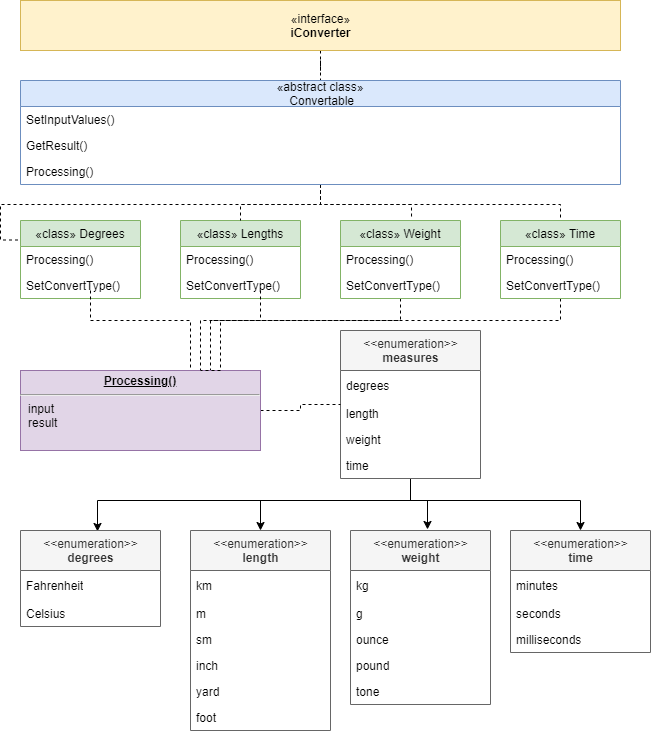

The diagram above was exported from draw.io. Its source (the exported page's mxGraphModel, read from the mxfile embedded in the PNG):
<mxGraphModel dx="1086" dy="806" grid="1" gridSize="10" guides="1" tooltips="1" connect="1" arrows="1" fold="1" page="1" pageScale="1" pageWidth="827" pageHeight="1169" math="0" shadow="0">
  <root>
    <mxCell id="0" />
    <mxCell id="1" parent="0" />
    <mxCell id="vLwDYBh3rQbARH4gXuLk-69" style="edgeStyle=orthogonalEdgeStyle;rounded=0;orthogonalLoop=1;jettySize=auto;html=1;entryX=0.55;entryY=0.01;entryDx=0;entryDy=0;entryPerimeter=0;" parent="1" source="vLwDYBh3rQbARH4gXuLk-2" target="vLwDYBh3rQbARH4gXuLk-48" edge="1">
      <mxGeometry relative="1" as="geometry">
        <Array as="points">
          <mxPoint x="510" y="690" />
          <mxPoint x="197" y="690" />
        </Array>
      </mxGeometry>
    </mxCell>
    <mxCell id="vLwDYBh3rQbARH4gXuLk-70" style="edgeStyle=orthogonalEdgeStyle;rounded=0;orthogonalLoop=1;jettySize=auto;html=1;entryX=0.5;entryY=0;entryDx=0;entryDy=0;" parent="1" source="vLwDYBh3rQbARH4gXuLk-2" target="vLwDYBh3rQbARH4gXuLk-55" edge="1">
      <mxGeometry relative="1" as="geometry">
        <Array as="points">
          <mxPoint x="510" y="690" />
          <mxPoint x="360" y="690" />
        </Array>
      </mxGeometry>
    </mxCell>
    <mxCell id="vLwDYBh3rQbARH4gXuLk-71" style="edgeStyle=orthogonalEdgeStyle;rounded=0;orthogonalLoop=1;jettySize=auto;html=1;entryX=0.55;entryY=-0.006;entryDx=0;entryDy=0;entryPerimeter=0;" parent="1" source="vLwDYBh3rQbARH4gXuLk-2" target="vLwDYBh3rQbARH4gXuLk-36" edge="1">
      <mxGeometry relative="1" as="geometry">
        <Array as="points">
          <mxPoint x="510" y="690" />
          <mxPoint x="527" y="690" />
        </Array>
      </mxGeometry>
    </mxCell>
    <mxCell id="vLwDYBh3rQbARH4gXuLk-72" style="edgeStyle=orthogonalEdgeStyle;rounded=0;orthogonalLoop=1;jettySize=auto;html=1;entryX=0.5;entryY=0;entryDx=0;entryDy=0;" parent="1" source="vLwDYBh3rQbARH4gXuLk-2" target="vLwDYBh3rQbARH4gXuLk-62" edge="1">
      <mxGeometry relative="1" as="geometry">
        <Array as="points">
          <mxPoint x="510" y="690" />
          <mxPoint x="680" y="690" />
        </Array>
      </mxGeometry>
    </mxCell>
    <mxCell id="vLwDYBh3rQbARH4gXuLk-2" value="&amp;lt;&amp;lt;enumeration&amp;gt;&amp;gt;&lt;br&gt;&lt;b&gt;measures&lt;/b&gt;" style="swimlane;fontStyle=0;align=center;verticalAlign=top;childLayout=stackLayout;horizontal=1;startSize=40;horizontalStack=0;resizeParent=1;resizeParentMax=0;resizeLast=0;collapsible=0;marginBottom=0;html=1;fillColor=#f5f5f5;strokeColor=#666666;fontColor=#333333;" parent="1" vertex="1">
      <mxGeometry x="440" y="520" width="140" height="148" as="geometry" />
    </mxCell>
    <mxCell id="vLwDYBh3rQbARH4gXuLk-3" value="degrees" style="text;html=1;strokeColor=none;fillColor=none;align=left;verticalAlign=middle;spacingLeft=4;spacingRight=4;overflow=hidden;rotatable=0;points=[[0,0.5],[1,0.5]];portConstraint=eastwest;" parent="vLwDYBh3rQbARH4gXuLk-2" vertex="1">
      <mxGeometry y="40" width="140" height="30" as="geometry" />
    </mxCell>
    <mxCell id="vLwDYBh3rQbARH4gXuLk-33" value="length" style="text;strokeColor=none;fillColor=none;align=left;verticalAlign=top;spacingLeft=4;spacingRight=4;overflow=hidden;rotatable=0;points=[[0,0.5],[1,0.5]];portConstraint=eastwest;" parent="vLwDYBh3rQbARH4gXuLk-2" vertex="1">
      <mxGeometry y="70" width="140" height="26" as="geometry" />
    </mxCell>
    <mxCell id="vLwDYBh3rQbARH4gXuLk-34" value="weight" style="text;strokeColor=none;fillColor=none;align=left;verticalAlign=top;spacingLeft=4;spacingRight=4;overflow=hidden;rotatable=0;points=[[0,0.5],[1,0.5]];portConstraint=eastwest;" parent="vLwDYBh3rQbARH4gXuLk-2" vertex="1">
      <mxGeometry y="96" width="140" height="26" as="geometry" />
    </mxCell>
    <mxCell id="vLwDYBh3rQbARH4gXuLk-35" value="time" style="text;strokeColor=none;fillColor=none;align=left;verticalAlign=top;spacingLeft=4;spacingRight=4;overflow=hidden;rotatable=0;points=[[0,0.5],[1,0.5]];portConstraint=eastwest;" parent="vLwDYBh3rQbARH4gXuLk-2" vertex="1">
      <mxGeometry y="122" width="140" height="26" as="geometry" />
    </mxCell>
    <mxCell id="vLwDYBh3rQbARH4gXuLk-86" style="edgeStyle=orthogonalEdgeStyle;rounded=0;orthogonalLoop=1;jettySize=auto;html=1;entryX=0.5;entryY=0;entryDx=0;entryDy=0;dashed=1;endArrow=none;endFill=0;" parent="1" source="vLwDYBh3rQbARH4gXuLk-4" target="vLwDYBh3rQbARH4gXuLk-25" edge="1">
      <mxGeometry relative="1" as="geometry" />
    </mxCell>
    <mxCell id="vLwDYBh3rQbARH4gXuLk-4" value="«interface»&lt;br&gt;&lt;b&gt;iConverter&lt;/b&gt;" style="html=1;fillColor=#fff2cc;strokeColor=#d6b656;" parent="1" vertex="1">
      <mxGeometry x="120" y="190" width="600" height="50" as="geometry" />
    </mxCell>
    <mxCell id="vLwDYBh3rQbARH4gXuLk-5" value="«class» Degrees" style="swimlane;fontStyle=0;childLayout=stackLayout;horizontal=1;startSize=26;fillColor=#d5e8d4;horizontalStack=0;resizeParent=1;resizeParentMax=0;resizeLast=0;collapsible=1;marginBottom=0;strokeColor=#82b366;" parent="1" vertex="1">
      <mxGeometry x="120" y="410" width="120" height="78" as="geometry" />
    </mxCell>
    <mxCell id="vLwDYBh3rQbARH4gXuLk-6" value="Processing()" style="text;strokeColor=none;fillColor=none;align=left;verticalAlign=top;spacingLeft=4;spacingRight=4;overflow=hidden;rotatable=0;points=[[0,0.5],[1,0.5]];portConstraint=eastwest;" parent="vLwDYBh3rQbARH4gXuLk-5" vertex="1">
      <mxGeometry y="26" width="120" height="26" as="geometry" />
    </mxCell>
    <mxCell id="vLwDYBh3rQbARH4gXuLk-7" value="SetConvertType()" style="text;strokeColor=none;fillColor=none;align=left;verticalAlign=top;spacingLeft=4;spacingRight=4;overflow=hidden;rotatable=0;points=[[0,0.5],[1,0.5]];portConstraint=eastwest;" parent="vLwDYBh3rQbARH4gXuLk-5" vertex="1">
      <mxGeometry y="52" width="120" height="26" as="geometry" />
    </mxCell>
    <mxCell id="vLwDYBh3rQbARH4gXuLk-13" value="«class» Lengths" style="swimlane;fontStyle=0;childLayout=stackLayout;horizontal=1;startSize=26;fillColor=#d5e8d4;horizontalStack=0;resizeParent=1;resizeParentMax=0;resizeLast=0;collapsible=1;marginBottom=0;strokeColor=#82b366;" parent="1" vertex="1">
      <mxGeometry x="280" y="410" width="120" height="78" as="geometry" />
    </mxCell>
    <mxCell id="vLwDYBh3rQbARH4gXuLk-14" value="Processing()" style="text;strokeColor=none;fillColor=none;align=left;verticalAlign=top;spacingLeft=4;spacingRight=4;overflow=hidden;rotatable=0;points=[[0,0.5],[1,0.5]];portConstraint=eastwest;" parent="vLwDYBh3rQbARH4gXuLk-13" vertex="1">
      <mxGeometry y="26" width="120" height="26" as="geometry" />
    </mxCell>
    <mxCell id="vLwDYBh3rQbARH4gXuLk-30" value="SetConvertType()" style="text;strokeColor=none;fillColor=none;align=left;verticalAlign=top;spacingLeft=4;spacingRight=4;overflow=hidden;rotatable=0;points=[[0,0.5],[1,0.5]];portConstraint=eastwest;" parent="vLwDYBh3rQbARH4gXuLk-13" vertex="1">
      <mxGeometry y="52" width="120" height="26" as="geometry" />
    </mxCell>
    <mxCell id="vLwDYBh3rQbARH4gXuLk-80" style="edgeStyle=orthogonalEdgeStyle;rounded=0;orthogonalLoop=1;jettySize=auto;html=1;entryX=0.75;entryY=0;entryDx=0;entryDy=0;dashed=1;endArrow=none;endFill=0;" parent="1" source="vLwDYBh3rQbARH4gXuLk-17" target="vLwDYBh3rQbARH4gXuLk-29" edge="1">
      <mxGeometry relative="1" as="geometry">
        <Array as="points">
          <mxPoint x="500" y="510" />
          <mxPoint x="300" y="510" />
        </Array>
      </mxGeometry>
    </mxCell>
    <mxCell id="vLwDYBh3rQbARH4gXuLk-17" value="«class» Weight" style="swimlane;fontStyle=0;childLayout=stackLayout;horizontal=1;startSize=26;fillColor=#d5e8d4;horizontalStack=0;resizeParent=1;resizeParentMax=0;resizeLast=0;collapsible=1;marginBottom=0;strokeColor=#82b366;" parent="1" vertex="1">
      <mxGeometry x="440" y="410" width="120" height="78" as="geometry" />
    </mxCell>
    <mxCell id="vLwDYBh3rQbARH4gXuLk-18" value="Processing()" style="text;strokeColor=none;fillColor=none;align=left;verticalAlign=top;spacingLeft=4;spacingRight=4;overflow=hidden;rotatable=0;points=[[0,0.5],[1,0.5]];portConstraint=eastwest;" parent="vLwDYBh3rQbARH4gXuLk-17" vertex="1">
      <mxGeometry y="26" width="120" height="26" as="geometry" />
    </mxCell>
    <mxCell id="vLwDYBh3rQbARH4gXuLk-31" value="SetConvertType()" style="text;strokeColor=none;fillColor=none;align=left;verticalAlign=top;spacingLeft=4;spacingRight=4;overflow=hidden;rotatable=0;points=[[0,0.5],[1,0.5]];portConstraint=eastwest;" parent="vLwDYBh3rQbARH4gXuLk-17" vertex="1">
      <mxGeometry y="52" width="120" height="26" as="geometry" />
    </mxCell>
    <mxCell id="vLwDYBh3rQbARH4gXuLk-81" style="edgeStyle=orthogonalEdgeStyle;rounded=0;orthogonalLoop=1;jettySize=auto;html=1;entryX=0.75;entryY=0;entryDx=0;entryDy=0;dashed=1;endArrow=none;endFill=0;" parent="1" source="vLwDYBh3rQbARH4gXuLk-21" target="vLwDYBh3rQbARH4gXuLk-29" edge="1">
      <mxGeometry relative="1" as="geometry">
        <Array as="points">
          <mxPoint x="660" y="510" />
          <mxPoint x="310" y="510" />
          <mxPoint x="310" y="560" />
        </Array>
      </mxGeometry>
    </mxCell>
    <mxCell id="vLwDYBh3rQbARH4gXuLk-21" value="«class» Time" style="swimlane;fontStyle=0;childLayout=stackLayout;horizontal=1;startSize=26;fillColor=#d5e8d4;horizontalStack=0;resizeParent=1;resizeParentMax=0;resizeLast=0;collapsible=1;marginBottom=0;strokeColor=#82b366;" parent="1" vertex="1">
      <mxGeometry x="600" y="410" width="120" height="78" as="geometry" />
    </mxCell>
    <mxCell id="vLwDYBh3rQbARH4gXuLk-22" value="Processing()" style="text;strokeColor=none;fillColor=none;align=left;verticalAlign=top;spacingLeft=4;spacingRight=4;overflow=hidden;rotatable=0;points=[[0,0.5],[1,0.5]];portConstraint=eastwest;" parent="vLwDYBh3rQbARH4gXuLk-21" vertex="1">
      <mxGeometry y="26" width="120" height="26" as="geometry" />
    </mxCell>
    <mxCell id="vLwDYBh3rQbARH4gXuLk-32" value="SetConvertType()" style="text;strokeColor=none;fillColor=none;align=left;verticalAlign=top;spacingLeft=4;spacingRight=4;overflow=hidden;rotatable=0;points=[[0,0.5],[1,0.5]];portConstraint=eastwest;" parent="vLwDYBh3rQbARH4gXuLk-21" vertex="1">
      <mxGeometry y="52" width="120" height="26" as="geometry" />
    </mxCell>
    <mxCell id="vLwDYBh3rQbARH4gXuLk-82" style="edgeStyle=orthogonalEdgeStyle;rounded=0;orthogonalLoop=1;jettySize=auto;html=1;entryX=0;entryY=0.25;entryDx=0;entryDy=0;dashed=1;endArrow=none;endFill=0;" parent="1" source="vLwDYBh3rQbARH4gXuLk-25" target="vLwDYBh3rQbARH4gXuLk-5" edge="1">
      <mxGeometry relative="1" as="geometry" />
    </mxCell>
    <mxCell id="vLwDYBh3rQbARH4gXuLk-83" style="edgeStyle=orthogonalEdgeStyle;rounded=0;orthogonalLoop=1;jettySize=auto;html=1;dashed=1;endArrow=none;endFill=0;" parent="1" source="vLwDYBh3rQbARH4gXuLk-25" target="vLwDYBh3rQbARH4gXuLk-13" edge="1">
      <mxGeometry relative="1" as="geometry" />
    </mxCell>
    <mxCell id="vLwDYBh3rQbARH4gXuLk-84" style="edgeStyle=orthogonalEdgeStyle;rounded=0;orthogonalLoop=1;jettySize=auto;html=1;entryX=0.592;entryY=-0.013;entryDx=0;entryDy=0;entryPerimeter=0;dashed=1;endArrow=none;endFill=0;" parent="1" source="vLwDYBh3rQbARH4gXuLk-25" target="vLwDYBh3rQbARH4gXuLk-17" edge="1">
      <mxGeometry relative="1" as="geometry" />
    </mxCell>
    <mxCell id="vLwDYBh3rQbARH4gXuLk-85" style="edgeStyle=orthogonalEdgeStyle;rounded=0;orthogonalLoop=1;jettySize=auto;html=1;entryX=0.5;entryY=0;entryDx=0;entryDy=0;dashed=1;endArrow=none;endFill=0;" parent="1" source="vLwDYBh3rQbARH4gXuLk-25" target="vLwDYBh3rQbARH4gXuLk-21" edge="1">
      <mxGeometry relative="1" as="geometry" />
    </mxCell>
    <mxCell id="vLwDYBh3rQbARH4gXuLk-25" value="«abstract class»&#10; Convertable" style="swimlane;fontStyle=0;childLayout=stackLayout;horizontal=1;startSize=26;fillColor=#dae8fc;horizontalStack=0;resizeParent=1;resizeParentMax=0;resizeLast=0;collapsible=1;marginBottom=0;strokeColor=#6c8ebf;" parent="1" vertex="1">
      <mxGeometry x="120" y="270" width="600" height="104" as="geometry" />
    </mxCell>
    <mxCell id="vLwDYBh3rQbARH4gXuLk-26" value="SetInputValues()" style="text;strokeColor=none;fillColor=none;align=left;verticalAlign=top;spacingLeft=4;spacingRight=4;overflow=hidden;rotatable=0;points=[[0,0.5],[1,0.5]];portConstraint=eastwest;" parent="vLwDYBh3rQbARH4gXuLk-25" vertex="1">
      <mxGeometry y="26" width="600" height="26" as="geometry" />
    </mxCell>
    <mxCell id="vLwDYBh3rQbARH4gXuLk-27" value="GetResult()" style="text;strokeColor=none;fillColor=none;align=left;verticalAlign=top;spacingLeft=4;spacingRight=4;overflow=hidden;rotatable=0;points=[[0,0.5],[1,0.5]];portConstraint=eastwest;" parent="vLwDYBh3rQbARH4gXuLk-25" vertex="1">
      <mxGeometry y="52" width="600" height="26" as="geometry" />
    </mxCell>
    <mxCell id="vLwDYBh3rQbARH4gXuLk-28" value="Processing()" style="text;strokeColor=none;fillColor=none;align=left;verticalAlign=top;spacingLeft=4;spacingRight=4;overflow=hidden;rotatable=0;points=[[0,0.5],[1,0.5]];portConstraint=eastwest;" parent="vLwDYBh3rQbARH4gXuLk-25" vertex="1">
      <mxGeometry y="78" width="600" height="26" as="geometry" />
    </mxCell>
    <mxCell id="vLwDYBh3rQbARH4gXuLk-73" style="edgeStyle=orthogonalEdgeStyle;rounded=0;orthogonalLoop=1;jettySize=auto;html=1;endArrow=none;endFill=0;dashed=1;" parent="1" source="vLwDYBh3rQbARH4gXuLk-29" target="vLwDYBh3rQbARH4gXuLk-2" edge="1">
      <mxGeometry relative="1" as="geometry" />
    </mxCell>
    <mxCell id="vLwDYBh3rQbARH4gXuLk-29" value="&lt;p style=&quot;margin: 0px ; margin-top: 4px ; text-align: center ; text-decoration: underline&quot;&gt;&lt;b&gt;Processing()&lt;/b&gt;&lt;/p&gt;&lt;hr&gt;&lt;p style=&quot;margin: 0px ; margin-left: 8px&quot;&gt;input&lt;br&gt;result&lt;br&gt;&lt;/p&gt;" style="verticalAlign=top;align=left;overflow=fill;fontSize=12;fontFamily=Helvetica;html=1;fillColor=#e1d5e7;strokeColor=#9673a6;" parent="1" vertex="1">
      <mxGeometry x="120" y="560" width="240" height="80" as="geometry" />
    </mxCell>
    <mxCell id="vLwDYBh3rQbARH4gXuLk-36" value="&amp;lt;&amp;lt;enumeration&amp;gt;&amp;gt;&lt;br&gt;&lt;b&gt;weight&lt;/b&gt;" style="swimlane;fontStyle=0;align=center;verticalAlign=top;childLayout=stackLayout;horizontal=1;startSize=40;horizontalStack=0;resizeParent=1;resizeParentMax=0;resizeLast=0;collapsible=0;marginBottom=0;html=1;fillColor=#f5f5f5;strokeColor=#666666;fontColor=#333333;" parent="1" vertex="1">
      <mxGeometry x="450" y="720" width="140" height="174" as="geometry" />
    </mxCell>
    <mxCell id="vLwDYBh3rQbARH4gXuLk-37" value="kg" style="text;html=1;strokeColor=none;fillColor=none;align=left;verticalAlign=middle;spacingLeft=4;spacingRight=4;overflow=hidden;rotatable=0;points=[[0,0.5],[1,0.5]];portConstraint=eastwest;" parent="vLwDYBh3rQbARH4gXuLk-36" vertex="1">
      <mxGeometry y="40" width="140" height="30" as="geometry" />
    </mxCell>
    <mxCell id="vLwDYBh3rQbARH4gXuLk-38" value="g" style="text;strokeColor=none;fillColor=none;align=left;verticalAlign=top;spacingLeft=4;spacingRight=4;overflow=hidden;rotatable=0;points=[[0,0.5],[1,0.5]];portConstraint=eastwest;" parent="vLwDYBh3rQbARH4gXuLk-36" vertex="1">
      <mxGeometry y="70" width="140" height="26" as="geometry" />
    </mxCell>
    <mxCell id="vLwDYBh3rQbARH4gXuLk-39" value="ounce" style="text;strokeColor=none;fillColor=none;align=left;verticalAlign=top;spacingLeft=4;spacingRight=4;overflow=hidden;rotatable=0;points=[[0,0.5],[1,0.5]];portConstraint=eastwest;" parent="vLwDYBh3rQbARH4gXuLk-36" vertex="1">
      <mxGeometry y="96" width="140" height="26" as="geometry" />
    </mxCell>
    <mxCell id="vLwDYBh3rQbARH4gXuLk-46" value="pound" style="text;strokeColor=none;fillColor=none;align=left;verticalAlign=top;spacingLeft=4;spacingRight=4;overflow=hidden;rotatable=0;points=[[0,0.5],[1,0.5]];portConstraint=eastwest;" parent="vLwDYBh3rQbARH4gXuLk-36" vertex="1">
      <mxGeometry y="122" width="140" height="26" as="geometry" />
    </mxCell>
    <mxCell id="vLwDYBh3rQbARH4gXuLk-40" value="tone" style="text;strokeColor=none;fillColor=none;align=left;verticalAlign=top;spacingLeft=4;spacingRight=4;overflow=hidden;rotatable=0;points=[[0,0.5],[1,0.5]];portConstraint=eastwest;" parent="vLwDYBh3rQbARH4gXuLk-36" vertex="1">
      <mxGeometry y="148" width="140" height="26" as="geometry" />
    </mxCell>
    <mxCell id="vLwDYBh3rQbARH4gXuLk-48" value="&amp;lt;&amp;lt;enumeration&amp;gt;&amp;gt;&lt;br&gt;&lt;b&gt;degrees&lt;/b&gt;" style="swimlane;fontStyle=0;align=center;verticalAlign=top;childLayout=stackLayout;horizontal=1;startSize=40;horizontalStack=0;resizeParent=1;resizeParentMax=0;resizeLast=0;collapsible=0;marginBottom=0;html=1;fillColor=#f5f5f5;strokeColor=#666666;fontColor=#333333;" parent="1" vertex="1">
      <mxGeometry x="120" y="720" width="140" height="96" as="geometry" />
    </mxCell>
    <mxCell id="vLwDYBh3rQbARH4gXuLk-49" value="Fahrenheit" style="text;html=1;strokeColor=none;fillColor=none;align=left;verticalAlign=middle;spacingLeft=4;spacingRight=4;overflow=hidden;rotatable=0;points=[[0,0.5],[1,0.5]];portConstraint=eastwest;" parent="vLwDYBh3rQbARH4gXuLk-48" vertex="1">
      <mxGeometry y="40" width="140" height="30" as="geometry" />
    </mxCell>
    <mxCell id="vLwDYBh3rQbARH4gXuLk-50" value="Celsius" style="text;strokeColor=none;fillColor=none;align=left;verticalAlign=top;spacingLeft=4;spacingRight=4;overflow=hidden;rotatable=0;points=[[0,0.5],[1,0.5]];portConstraint=eastwest;" parent="vLwDYBh3rQbARH4gXuLk-48" vertex="1">
      <mxGeometry y="70" width="140" height="26" as="geometry" />
    </mxCell>
    <mxCell id="vLwDYBh3rQbARH4gXuLk-55" value="&amp;lt;&amp;lt;enumeration&amp;gt;&amp;gt;&lt;br&gt;&lt;b&gt;length&lt;/b&gt;" style="swimlane;fontStyle=0;align=center;verticalAlign=top;childLayout=stackLayout;horizontal=1;startSize=40;horizontalStack=0;resizeParent=1;resizeParentMax=0;resizeLast=0;collapsible=0;marginBottom=0;html=1;fillColor=#f5f5f5;strokeColor=#666666;fontColor=#333333;" parent="1" vertex="1">
      <mxGeometry x="290" y="720" width="140" height="200" as="geometry" />
    </mxCell>
    <mxCell id="vLwDYBh3rQbARH4gXuLk-56" value="km" style="text;html=1;strokeColor=none;fillColor=none;align=left;verticalAlign=middle;spacingLeft=4;spacingRight=4;overflow=hidden;rotatable=0;points=[[0,0.5],[1,0.5]];portConstraint=eastwest;" parent="vLwDYBh3rQbARH4gXuLk-55" vertex="1">
      <mxGeometry y="40" width="140" height="30" as="geometry" />
    </mxCell>
    <mxCell id="vLwDYBh3rQbARH4gXuLk-57" value="m" style="text;strokeColor=none;fillColor=none;align=left;verticalAlign=top;spacingLeft=4;spacingRight=4;overflow=hidden;rotatable=0;points=[[0,0.5],[1,0.5]];portConstraint=eastwest;" parent="vLwDYBh3rQbARH4gXuLk-55" vertex="1">
      <mxGeometry y="70" width="140" height="26" as="geometry" />
    </mxCell>
    <mxCell id="vLwDYBh3rQbARH4gXuLk-58" value="sm" style="text;strokeColor=none;fillColor=none;align=left;verticalAlign=top;spacingLeft=4;spacingRight=4;overflow=hidden;rotatable=0;points=[[0,0.5],[1,0.5]];portConstraint=eastwest;" parent="vLwDYBh3rQbARH4gXuLk-55" vertex="1">
      <mxGeometry y="96" width="140" height="26" as="geometry" />
    </mxCell>
    <mxCell id="vLwDYBh3rQbARH4gXuLk-59" value="inch" style="text;strokeColor=none;fillColor=none;align=left;verticalAlign=top;spacingLeft=4;spacingRight=4;overflow=hidden;rotatable=0;points=[[0,0.5],[1,0.5]];portConstraint=eastwest;" parent="vLwDYBh3rQbARH4gXuLk-55" vertex="1">
      <mxGeometry y="122" width="140" height="26" as="geometry" />
    </mxCell>
    <mxCell id="vLwDYBh3rQbARH4gXuLk-60" value="yard" style="text;strokeColor=none;fillColor=none;align=left;verticalAlign=top;spacingLeft=4;spacingRight=4;overflow=hidden;rotatable=0;points=[[0,0.5],[1,0.5]];portConstraint=eastwest;" parent="vLwDYBh3rQbARH4gXuLk-55" vertex="1">
      <mxGeometry y="148" width="140" height="26" as="geometry" />
    </mxCell>
    <mxCell id="vLwDYBh3rQbARH4gXuLk-61" value="foot" style="text;strokeColor=none;fillColor=none;align=left;verticalAlign=top;spacingLeft=4;spacingRight=4;overflow=hidden;rotatable=0;points=[[0,0.5],[1,0.5]];portConstraint=eastwest;" parent="vLwDYBh3rQbARH4gXuLk-55" vertex="1">
      <mxGeometry y="174" width="140" height="26" as="geometry" />
    </mxCell>
    <mxCell id="vLwDYBh3rQbARH4gXuLk-62" value="&amp;lt;&amp;lt;enumeration&amp;gt;&amp;gt;&lt;br&gt;&lt;b&gt;time&lt;/b&gt;" style="swimlane;fontStyle=0;align=center;verticalAlign=top;childLayout=stackLayout;horizontal=1;startSize=40;horizontalStack=0;resizeParent=1;resizeParentMax=0;resizeLast=0;collapsible=0;marginBottom=0;html=1;fillColor=#f5f5f5;strokeColor=#666666;fontColor=#333333;" parent="1" vertex="1">
      <mxGeometry x="610" y="720" width="140" height="122" as="geometry" />
    </mxCell>
    <mxCell id="vLwDYBh3rQbARH4gXuLk-63" value="minutes" style="text;html=1;strokeColor=none;fillColor=none;align=left;verticalAlign=middle;spacingLeft=4;spacingRight=4;overflow=hidden;rotatable=0;points=[[0,0.5],[1,0.5]];portConstraint=eastwest;" parent="vLwDYBh3rQbARH4gXuLk-62" vertex="1">
      <mxGeometry y="40" width="140" height="30" as="geometry" />
    </mxCell>
    <mxCell id="vLwDYBh3rQbARH4gXuLk-64" value="seconds" style="text;strokeColor=none;fillColor=none;align=left;verticalAlign=top;spacingLeft=4;spacingRight=4;overflow=hidden;rotatable=0;points=[[0,0.5],[1,0.5]];portConstraint=eastwest;" parent="vLwDYBh3rQbARH4gXuLk-62" vertex="1">
      <mxGeometry y="70" width="140" height="26" as="geometry" />
    </mxCell>
    <mxCell id="vLwDYBh3rQbARH4gXuLk-65" value="milliseconds" style="text;strokeColor=none;fillColor=none;align=left;verticalAlign=top;spacingLeft=4;spacingRight=4;overflow=hidden;rotatable=0;points=[[0,0.5],[1,0.5]];portConstraint=eastwest;" parent="vLwDYBh3rQbARH4gXuLk-62" vertex="1">
      <mxGeometry y="96" width="140" height="26" as="geometry" />
    </mxCell>
    <mxCell id="vLwDYBh3rQbARH4gXuLk-78" style="edgeStyle=orthogonalEdgeStyle;rounded=0;orthogonalLoop=1;jettySize=auto;html=1;dashed=1;endArrow=none;endFill=0;" parent="1" target="vLwDYBh3rQbARH4gXuLk-29" edge="1">
      <mxGeometry relative="1" as="geometry">
        <mxPoint x="190" y="480" as="sourcePoint" />
        <Array as="points">
          <mxPoint x="190" y="510" />
          <mxPoint x="290" y="510" />
        </Array>
      </mxGeometry>
    </mxCell>
    <mxCell id="vLwDYBh3rQbARH4gXuLk-79" style="edgeStyle=orthogonalEdgeStyle;rounded=0;orthogonalLoop=1;jettySize=auto;html=1;entryX=0.75;entryY=0;entryDx=0;entryDy=0;dashed=1;endArrow=none;endFill=0;" parent="1" target="vLwDYBh3rQbARH4gXuLk-29" edge="1">
      <mxGeometry relative="1" as="geometry">
        <mxPoint x="360" y="480" as="sourcePoint" />
        <Array as="points">
          <mxPoint x="360" y="510" />
          <mxPoint x="320" y="510" />
          <mxPoint x="320" y="560" />
        </Array>
      </mxGeometry>
    </mxCell>
  </root>
</mxGraphModel>